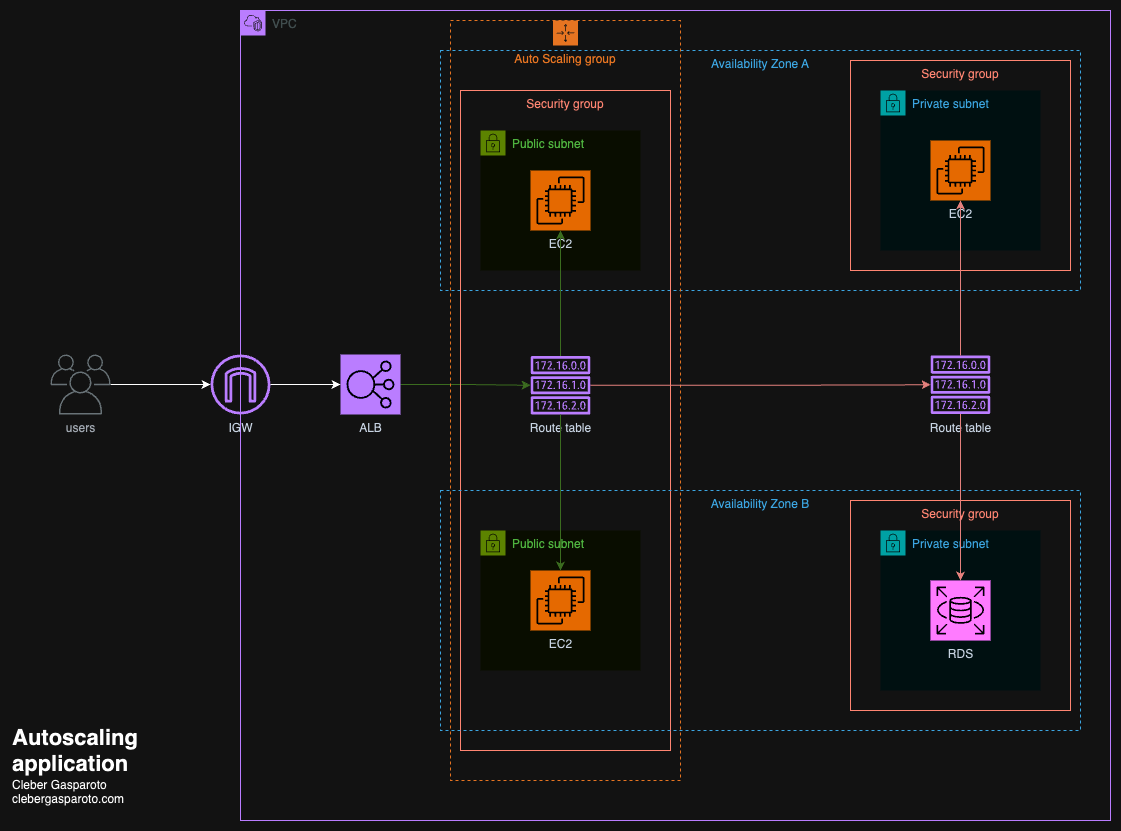

The diagram above was exported from draw.io. Its source (the exported page's mxGraphModel, read from the mxfile embedded in the PNG):
<mxGraphModel dx="1434" dy="738" grid="1" gridSize="10" guides="1" tooltips="1" connect="1" arrows="1" fold="1" page="1" pageScale="1" pageWidth="1169" pageHeight="827" math="0" shadow="0">
  <root>
    <mxCell id="0" />
    <mxCell id="1" parent="0" />
    <mxCell id="yo3YssRovNurBLi3jxRP-14" style="edgeStyle=orthogonalEdgeStyle;rounded=0;orthogonalLoop=1;jettySize=auto;html=1;" parent="1" source="yo3YssRovNurBLi3jxRP-9" target="yo3YssRovNurBLi3jxRP-5" edge="1">
      <mxGeometry relative="1" as="geometry" />
    </mxCell>
    <mxCell id="yo3YssRovNurBLi3jxRP-12" value="VPC" style="points=[[0,0],[0.25,0],[0.5,0],[0.75,0],[1,0],[1,0.25],[1,0.5],[1,0.75],[1,1],[0.75,1],[0.5,1],[0.25,1],[0,1],[0,0.75],[0,0.5],[0,0.25]];outlineConnect=0;gradientColor=none;html=1;whiteSpace=wrap;fontSize=12;fontStyle=0;container=1;pointerEvents=0;collapsible=0;recursiveResize=0;shape=mxgraph.aws4.group;grIcon=mxgraph.aws4.group_vpc2;strokeColor=#8C4FFF;fillColor=none;verticalAlign=top;align=left;spacingLeft=30;fontColor=#AAB7B8;dashed=0;" parent="1" vertex="1">
      <mxGeometry x="240" width="870" height="810" as="geometry" />
    </mxCell>
    <mxCell id="yo3YssRovNurBLi3jxRP-11" value="Availability Zone A" style="fillColor=none;strokeColor=#147EBA;dashed=1;verticalAlign=top;fontStyle=0;fontColor=#147EBA;whiteSpace=wrap;html=1;" parent="yo3YssRovNurBLi3jxRP-12" vertex="1">
      <mxGeometry x="200" y="40" width="640" height="240" as="geometry" />
    </mxCell>
    <mxCell id="yo3YssRovNurBLi3jxRP-5" value="IGW" style="sketch=0;outlineConnect=0;fontColor=#232F3E;gradientColor=none;fillColor=#8C4FFF;strokeColor=none;dashed=0;verticalLabelPosition=bottom;verticalAlign=top;align=center;html=1;fontSize=12;fontStyle=0;pointerEvents=1;shape=mxgraph.aws4.internet_gateway;" parent="yo3YssRovNurBLi3jxRP-12" vertex="1">
      <mxGeometry x="-30" y="344" width="60" height="60" as="geometry" />
    </mxCell>
    <mxCell id="yo3YssRovNurBLi3jxRP-31" style="edgeStyle=orthogonalEdgeStyle;rounded=0;orthogonalLoop=1;jettySize=auto;html=1;fillColor=#d5e8d4;strokeColor=#82b366;" parent="yo3YssRovNurBLi3jxRP-12" source="yo3YssRovNurBLi3jxRP-4" target="yo3YssRovNurBLi3jxRP-6" edge="1">
      <mxGeometry relative="1" as="geometry" />
    </mxCell>
    <mxCell id="yo3YssRovNurBLi3jxRP-4" value="ALB" style="sketch=0;points=[[0,0,0],[0.25,0,0],[0.5,0,0],[0.75,0,0],[1,0,0],[0,1,0],[0.25,1,0],[0.5,1,0],[0.75,1,0],[1,1,0],[0,0.25,0],[0,0.5,0],[0,0.75,0],[1,0.25,0],[1,0.5,0],[1,0.75,0]];outlineConnect=0;fontColor=#232F3E;fillColor=#8C4FFF;strokeColor=#ffffff;dashed=0;verticalLabelPosition=bottom;verticalAlign=top;align=center;html=1;fontSize=12;fontStyle=0;shape=mxgraph.aws4.resourceIcon;resIcon=mxgraph.aws4.elastic_load_balancing;" parent="yo3YssRovNurBLi3jxRP-12" vertex="1">
      <mxGeometry x="100" y="344" width="60" height="60" as="geometry" />
    </mxCell>
    <mxCell id="yo3YssRovNurBLi3jxRP-15" style="edgeStyle=orthogonalEdgeStyle;rounded=0;orthogonalLoop=1;jettySize=auto;html=1;entryX=0;entryY=0.5;entryDx=0;entryDy=0;entryPerimeter=0;" parent="yo3YssRovNurBLi3jxRP-12" source="yo3YssRovNurBLi3jxRP-5" target="yo3YssRovNurBLi3jxRP-4" edge="1">
      <mxGeometry relative="1" as="geometry" />
    </mxCell>
    <mxCell id="yo3YssRovNurBLi3jxRP-10" value="Private subnet" style="points=[[0,0],[0.25,0],[0.5,0],[0.75,0],[1,0],[1,0.25],[1,0.5],[1,0.75],[1,1],[0.75,1],[0.5,1],[0.25,1],[0,1],[0,0.75],[0,0.5],[0,0.25]];outlineConnect=0;gradientColor=none;html=1;whiteSpace=wrap;fontSize=12;fontStyle=0;container=1;pointerEvents=0;collapsible=0;recursiveResize=0;shape=mxgraph.aws4.group;grIcon=mxgraph.aws4.group_security_group;grStroke=0;strokeColor=#00A4A6;fillColor=#E6F6F7;verticalAlign=top;align=left;spacingLeft=30;fontColor=#147EBA;dashed=0;" parent="yo3YssRovNurBLi3jxRP-12" vertex="1">
      <mxGeometry x="640" y="80" width="160" height="160" as="geometry" />
    </mxCell>
    <mxCell id="yo3YssRovNurBLi3jxRP-17" value="Security group" style="fillColor=none;strokeColor=#DD3522;verticalAlign=top;fontStyle=0;fontColor=#DD3522;whiteSpace=wrap;html=1;" parent="yo3YssRovNurBLi3jxRP-12" vertex="1">
      <mxGeometry x="610" y="50" width="220" height="210" as="geometry" />
    </mxCell>
    <mxCell id="yo3YssRovNurBLi3jxRP-19" value="Security group" style="fillColor=none;strokeColor=#DD3522;verticalAlign=top;fontStyle=0;fontColor=#DD3522;whiteSpace=wrap;html=1;" parent="yo3YssRovNurBLi3jxRP-12" vertex="1">
      <mxGeometry x="220" y="80" width="210" height="660" as="geometry" />
    </mxCell>
    <mxCell id="yo3YssRovNurBLi3jxRP-18" value="Auto Scaling group" style="points=[[0,0],[0.25,0],[0.5,0],[0.75,0],[1,0],[1,0.25],[1,0.5],[1,0.75],[1,1],[0.75,1],[0.5,1],[0.25,1],[0,1],[0,0.75],[0,0.5],[0,0.25]];outlineConnect=0;gradientColor=none;html=1;whiteSpace=wrap;fontSize=12;fontStyle=0;container=1;pointerEvents=0;collapsible=0;recursiveResize=0;shape=mxgraph.aws4.groupCenter;grIcon=mxgraph.aws4.group_auto_scaling_group;grStroke=1;strokeColor=#D86613;fillColor=none;verticalAlign=top;align=center;fontColor=#D86613;dashed=1;spacingTop=25;" parent="yo3YssRovNurBLi3jxRP-12" vertex="1">
      <mxGeometry x="210" y="10" width="230" height="760" as="geometry" />
    </mxCell>
    <mxCell id="yo3YssRovNurBLi3jxRP-2" value="Public subnet" style="points=[[0,0],[0.25,0],[0.5,0],[0.75,0],[1,0],[1,0.25],[1,0.5],[1,0.75],[1,1],[0.75,1],[0.5,1],[0.25,1],[0,1],[0,0.75],[0,0.5],[0,0.25]];outlineConnect=0;gradientColor=none;html=1;whiteSpace=wrap;fontSize=12;fontStyle=0;container=1;pointerEvents=0;collapsible=0;recursiveResize=0;shape=mxgraph.aws4.group;grIcon=mxgraph.aws4.group_security_group;grStroke=0;strokeColor=#7AA116;fillColor=#F2F6E8;verticalAlign=top;align=left;spacingLeft=30;fontColor=#248814;dashed=0;" parent="yo3YssRovNurBLi3jxRP-12" vertex="1">
      <mxGeometry x="240" y="120" width="160" height="140" as="geometry" />
    </mxCell>
    <mxCell id="yo3YssRovNurBLi3jxRP-1" value="EC2" style="sketch=0;points=[[0,0,0],[0.25,0,0],[0.5,0,0],[0.75,0,0],[1,0,0],[0,1,0],[0.25,1,0],[0.5,1,0],[0.75,1,0],[1,1,0],[0,0.25,0],[0,0.5,0],[0,0.75,0],[1,0.25,0],[1,0.5,0],[1,0.75,0]];outlineConnect=0;fontColor=#232F3E;fillColor=#ED7100;strokeColor=#ffffff;dashed=0;verticalLabelPosition=bottom;verticalAlign=top;align=center;html=1;fontSize=12;fontStyle=0;shape=mxgraph.aws4.resourceIcon;resIcon=mxgraph.aws4.ec2;" parent="yo3YssRovNurBLi3jxRP-2" vertex="1">
      <mxGeometry x="50" y="40" width="60" height="60" as="geometry" />
    </mxCell>
    <mxCell id="yo3YssRovNurBLi3jxRP-20" value="EC2" style="sketch=0;points=[[0,0,0],[0.25,0,0],[0.5,0,0],[0.75,0,0],[1,0,0],[0,1,0],[0.25,1,0],[0.5,1,0],[0.75,1,0],[1,1,0],[0,0.25,0],[0,0.5,0],[0,0.75,0],[1,0.25,0],[1,0.5,0],[1,0.75,0]];outlineConnect=0;fontColor=#232F3E;fillColor=#ED7100;strokeColor=#ffffff;dashed=0;verticalLabelPosition=bottom;verticalAlign=top;align=center;html=1;fontSize=12;fontStyle=0;shape=mxgraph.aws4.resourceIcon;resIcon=mxgraph.aws4.ec2;" parent="yo3YssRovNurBLi3jxRP-12" vertex="1">
      <mxGeometry x="690" y="130" width="60" height="60" as="geometry" />
    </mxCell>
    <mxCell id="yo3YssRovNurBLi3jxRP-21" value="Availability Zone B" style="fillColor=none;strokeColor=#147EBA;dashed=1;verticalAlign=top;fontStyle=0;fontColor=#147EBA;whiteSpace=wrap;html=1;" parent="yo3YssRovNurBLi3jxRP-12" vertex="1">
      <mxGeometry x="200" y="480" width="640" height="240" as="geometry" />
    </mxCell>
    <mxCell id="yo3YssRovNurBLi3jxRP-22" value="Private subnet" style="points=[[0,0],[0.25,0],[0.5,0],[0.75,0],[1,0],[1,0.25],[1,0.5],[1,0.75],[1,1],[0.75,1],[0.5,1],[0.25,1],[0,1],[0,0.75],[0,0.5],[0,0.25]];outlineConnect=0;gradientColor=none;html=1;whiteSpace=wrap;fontSize=12;fontStyle=0;container=1;pointerEvents=0;collapsible=0;recursiveResize=0;shape=mxgraph.aws4.group;grIcon=mxgraph.aws4.group_security_group;grStroke=0;strokeColor=#00A4A6;fillColor=#E6F6F7;verticalAlign=top;align=left;spacingLeft=30;fontColor=#147EBA;dashed=0;" parent="yo3YssRovNurBLi3jxRP-12" vertex="1">
      <mxGeometry x="640" y="520" width="160" height="160" as="geometry" />
    </mxCell>
    <mxCell id="yo3YssRovNurBLi3jxRP-23" value="Security group" style="fillColor=none;strokeColor=#DD3522;verticalAlign=top;fontStyle=0;fontColor=#DD3522;whiteSpace=wrap;html=1;" parent="yo3YssRovNurBLi3jxRP-12" vertex="1">
      <mxGeometry x="610" y="490" width="220" height="210" as="geometry" />
    </mxCell>
    <mxCell id="yo3YssRovNurBLi3jxRP-24" value="Public subnet" style="points=[[0,0],[0.25,0],[0.5,0],[0.75,0],[1,0],[1,0.25],[1,0.5],[1,0.75],[1,1],[0.75,1],[0.5,1],[0.25,1],[0,1],[0,0.75],[0,0.5],[0,0.25]];outlineConnect=0;gradientColor=none;html=1;whiteSpace=wrap;fontSize=12;fontStyle=0;container=1;pointerEvents=0;collapsible=0;recursiveResize=0;shape=mxgraph.aws4.group;grIcon=mxgraph.aws4.group_security_group;grStroke=0;strokeColor=#7AA116;fillColor=#F2F6E8;verticalAlign=top;align=left;spacingLeft=30;fontColor=#248814;dashed=0;" parent="yo3YssRovNurBLi3jxRP-12" vertex="1">
      <mxGeometry x="240" y="520" width="160" height="140" as="geometry" />
    </mxCell>
    <mxCell id="yo3YssRovNurBLi3jxRP-25" value="EC2" style="sketch=0;points=[[0,0,0],[0.25,0,0],[0.5,0,0],[0.75,0,0],[1,0,0],[0,1,0],[0.25,1,0],[0.5,1,0],[0.75,1,0],[1,1,0],[0,0.25,0],[0,0.5,0],[0,0.75,0],[1,0.25,0],[1,0.5,0],[1,0.75,0]];outlineConnect=0;fontColor=#232F3E;fillColor=#ED7100;strokeColor=#ffffff;dashed=0;verticalLabelPosition=bottom;verticalAlign=top;align=center;html=1;fontSize=12;fontStyle=0;shape=mxgraph.aws4.resourceIcon;resIcon=mxgraph.aws4.ec2;" parent="yo3YssRovNurBLi3jxRP-24" vertex="1">
      <mxGeometry x="50" y="40" width="60" height="60" as="geometry" />
    </mxCell>
    <mxCell id="yo3YssRovNurBLi3jxRP-33" style="edgeStyle=orthogonalEdgeStyle;rounded=0;orthogonalLoop=1;jettySize=auto;html=1;fillColor=#f8cecc;strokeColor=#b85450;" parent="yo3YssRovNurBLi3jxRP-12" source="yo3YssRovNurBLi3jxRP-6" target="yo3YssRovNurBLi3jxRP-32" edge="1">
      <mxGeometry relative="1" as="geometry" />
    </mxCell>
    <mxCell id="yo3YssRovNurBLi3jxRP-36" style="edgeStyle=orthogonalEdgeStyle;rounded=0;orthogonalLoop=1;jettySize=auto;html=1;fillColor=#d5e8d4;strokeColor=#82b366;" parent="yo3YssRovNurBLi3jxRP-12" source="yo3YssRovNurBLi3jxRP-6" target="yo3YssRovNurBLi3jxRP-1" edge="1">
      <mxGeometry relative="1" as="geometry" />
    </mxCell>
    <mxCell id="yo3YssRovNurBLi3jxRP-6" value="Route table" style="sketch=0;outlineConnect=0;fontColor=#232F3E;gradientColor=none;fillColor=#8C4FFF;strokeColor=none;dashed=0;verticalLabelPosition=bottom;verticalAlign=top;align=center;html=1;fontSize=12;fontStyle=0;pointerEvents=1;shape=mxgraph.aws4.route_table;" parent="yo3YssRovNurBLi3jxRP-12" vertex="1">
      <mxGeometry x="290" y="345.49" width="60" height="58.51" as="geometry" />
    </mxCell>
    <mxCell id="yo3YssRovNurBLi3jxRP-32" value="Route table" style="sketch=0;outlineConnect=0;fontColor=#232F3E;gradientColor=none;fillColor=#8C4FFF;strokeColor=none;dashed=0;verticalLabelPosition=bottom;verticalAlign=top;align=center;html=1;fontSize=12;fontStyle=0;pointerEvents=1;shape=mxgraph.aws4.route_table;" parent="yo3YssRovNurBLi3jxRP-12" vertex="1">
      <mxGeometry x="690" y="345" width="60" height="58.51" as="geometry" />
    </mxCell>
    <mxCell id="yo3YssRovNurBLi3jxRP-34" style="edgeStyle=orthogonalEdgeStyle;rounded=0;orthogonalLoop=1;jettySize=auto;html=1;entryX=0.5;entryY=1;entryDx=0;entryDy=0;entryPerimeter=0;fillColor=#f8cecc;strokeColor=#b85450;" parent="yo3YssRovNurBLi3jxRP-12" source="yo3YssRovNurBLi3jxRP-32" target="yo3YssRovNurBLi3jxRP-20" edge="1">
      <mxGeometry relative="1" as="geometry" />
    </mxCell>
    <mxCell id="yo3YssRovNurBLi3jxRP-7" value="RDS" style="sketch=0;points=[[0,0,0],[0.25,0,0],[0.5,0,0],[0.75,0,0],[1,0,0],[0,1,0],[0.25,1,0],[0.5,1,0],[0.75,1,0],[1,1,0],[0,0.25,0],[0,0.5,0],[0,0.75,0],[1,0.25,0],[1,0.5,0],[1,0.75,0]];outlineConnect=0;fontColor=#232F3E;fillColor=#C925D1;strokeColor=#ffffff;dashed=0;verticalLabelPosition=bottom;verticalAlign=top;align=center;html=1;fontSize=12;fontStyle=0;shape=mxgraph.aws4.resourceIcon;resIcon=mxgraph.aws4.rds;" parent="yo3YssRovNurBLi3jxRP-12" vertex="1">
      <mxGeometry x="690" y="570" width="60" height="60" as="geometry" />
    </mxCell>
    <mxCell id="yo3YssRovNurBLi3jxRP-35" style="edgeStyle=orthogonalEdgeStyle;rounded=0;orthogonalLoop=1;jettySize=auto;html=1;entryX=0.5;entryY=0;entryDx=0;entryDy=0;entryPerimeter=0;fillColor=#f8cecc;strokeColor=#b85450;" parent="yo3YssRovNurBLi3jxRP-12" source="yo3YssRovNurBLi3jxRP-32" target="yo3YssRovNurBLi3jxRP-7" edge="1">
      <mxGeometry relative="1" as="geometry" />
    </mxCell>
    <mxCell id="yo3YssRovNurBLi3jxRP-37" style="edgeStyle=orthogonalEdgeStyle;rounded=0;orthogonalLoop=1;jettySize=auto;html=1;entryX=0.5;entryY=0;entryDx=0;entryDy=0;entryPerimeter=0;fillColor=#d5e8d4;strokeColor=#82b366;" parent="yo3YssRovNurBLi3jxRP-12" source="yo3YssRovNurBLi3jxRP-6" target="yo3YssRovNurBLi3jxRP-25" edge="1">
      <mxGeometry relative="1" as="geometry" />
    </mxCell>
    <mxCell id="yo3YssRovNurBLi3jxRP-9" value="users" style="sketch=0;outlineConnect=0;gradientColor=none;fontColor=#545B64;strokeColor=none;fillColor=#879196;dashed=0;verticalLabelPosition=bottom;verticalAlign=top;align=center;html=1;fontSize=12;fontStyle=0;aspect=fixed;shape=mxgraph.aws4.illustration_users;pointerEvents=1" parent="1" vertex="1">
      <mxGeometry x="50" y="344" width="60" height="60" as="geometry" />
    </mxCell>
    <mxCell id="yo3YssRovNurBLi3jxRP-38" value="&lt;span style=&quot;font-size: 22px;&quot;&gt;&lt;b&gt;Autoscaling application&lt;/b&gt;&lt;/span&gt;&lt;br&gt;Cleber Gasparoto&lt;br&gt;&lt;div style=&quot;&quot;&gt;clebergasparoto.com&lt;br&gt;&lt;/div&gt;" style="text;html=1;strokeColor=none;fillColor=none;align=left;verticalAlign=middle;whiteSpace=wrap;rounded=0;" parent="1" vertex="1">
      <mxGeometry x="10" y="700" width="220" height="110" as="geometry" />
    </mxCell>
  </root>
</mxGraphModel>